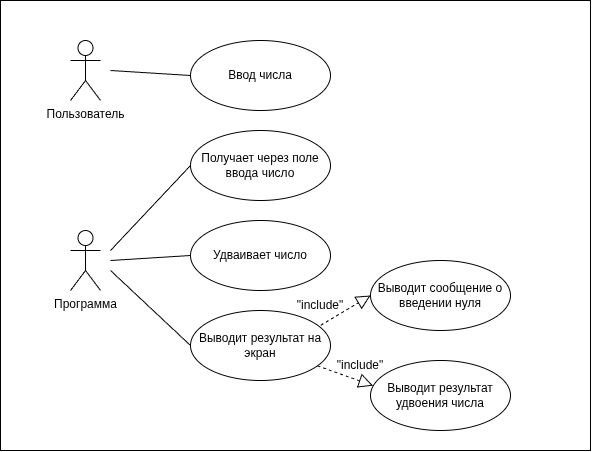

The diagram above was exported from draw.io. Its source (the exported page's mxGraphModel, read from the mxfile embedded in the PNG):
<mxGraphModel dx="843" dy="523" grid="1" gridSize="10" guides="1" tooltips="1" connect="1" arrows="1" fold="1" page="1" pageScale="1" pageWidth="827" pageHeight="1169" math="0" shadow="0">
  <root>
    <mxCell id="0" />
    <mxCell id="1" parent="0" />
    <mxCell id="8-QACBuNCGXtdlK79NpL-19" parent="1" style="rounded=0;whiteSpace=wrap;html=1;" value="" vertex="1">
      <mxGeometry height="450" width="590" x="40" y="90" as="geometry" />
    </mxCell>
    <mxCell id="8-QACBuNCGXtdlK79NpL-1" parent="1" style="shape=umlActor;verticalLabelPosition=bottom;verticalAlign=top;html=1;" value="Пользователь" vertex="1">
      <mxGeometry height="60" width="30" x="110" y="130" as="geometry" />
    </mxCell>
    <mxCell id="8-QACBuNCGXtdlK79NpL-2" parent="1" style="ellipse;whiteSpace=wrap;html=1;" value="Ввод числа" vertex="1">
      <mxGeometry height="70" width="140" x="230" y="130" as="geometry" />
    </mxCell>
    <mxCell id="8-QACBuNCGXtdlK79NpL-3" parent="1" style="ellipse;whiteSpace=wrap;html=1;" value="Получает через поле ввода число" vertex="1">
      <mxGeometry height="70" width="140" x="230" y="220" as="geometry" />
    </mxCell>
    <mxCell id="8-QACBuNCGXtdlK79NpL-5" parent="1" style="ellipse;whiteSpace=wrap;html=1;" value="Удваивает число" vertex="1">
      <mxGeometry height="70" width="140" x="230" y="310" as="geometry" />
    </mxCell>
    <mxCell id="8-QACBuNCGXtdlK79NpL-6" parent="1" style="ellipse;whiteSpace=wrap;html=1;" value="Выводит результат на экран" vertex="1">
      <mxGeometry height="70" width="140" x="230" y="400" as="geometry" />
    </mxCell>
    <mxCell id="8-QACBuNCGXtdlK79NpL-7" parent="1" style="ellipse;whiteSpace=wrap;html=1;" value="Выводит сообщение о введении нуля" vertex="1">
      <mxGeometry height="70" width="140" x="410" y="350" as="geometry" />
    </mxCell>
    <mxCell id="8-QACBuNCGXtdlK79NpL-8" parent="1" style="shape=umlActor;verticalLabelPosition=bottom;verticalAlign=top;html=1;" value="Программа" vertex="1">
      <mxGeometry height="60" width="30" x="110" y="320" as="geometry" />
    </mxCell>
    <mxCell id="8-QACBuNCGXtdlK79NpL-9" parent="1" style="ellipse;whiteSpace=wrap;html=1;" value="Выводит результат удвоения числа" vertex="1">
      <mxGeometry height="70" width="140" x="410" y="450" as="geometry" />
    </mxCell>
    <mxCell id="8-QACBuNCGXtdlK79NpL-10" edge="1" parent="1" source="8-QACBuNCGXtdlK79NpL-6" style="endArrow=block;dashed=1;endFill=0;endSize=12;html=1;rounded=0;exitX=0.93;exitY=0.211;exitDx=0;exitDy=0;exitPerimeter=0;entryX=0;entryY=0.5;entryDx=0;entryDy=0;" target="8-QACBuNCGXtdlK79NpL-7" value="">
      <mxGeometry relative="1" width="160" as="geometry">
        <Array as="points" />
        <mxPoint x="270" y="340" as="sourcePoint" />
        <mxPoint x="430" y="340" as="targetPoint" />
      </mxGeometry>
    </mxCell>
    <mxCell id="8-QACBuNCGXtdlK79NpL-11" edge="1" parent="1" source="8-QACBuNCGXtdlK79NpL-6" style="endArrow=block;dashed=1;endFill=0;endSize=12;html=1;rounded=0;entryX=0.018;entryY=0.359;entryDx=0;entryDy=0;entryPerimeter=0;" target="8-QACBuNCGXtdlK79NpL-9" value="">
      <mxGeometry relative="1" width="160" as="geometry">
        <Array as="points" />
        <mxPoint x="380" y="500" as="sourcePoint" />
        <mxPoint x="430" y="470" as="targetPoint" />
      </mxGeometry>
    </mxCell>
    <mxCell id="8-QACBuNCGXtdlK79NpL-13" edge="1" parent="1" style="endArrow=none;html=1;rounded=0;entryX=0;entryY=0.5;entryDx=0;entryDy=0;" target="8-QACBuNCGXtdlK79NpL-3" value="">
      <mxGeometry height="50" relative="1" width="50" as="geometry">
        <mxPoint x="150" y="340" as="sourcePoint" />
        <mxPoint x="370" y="310" as="targetPoint" />
      </mxGeometry>
    </mxCell>
    <mxCell id="8-QACBuNCGXtdlK79NpL-14" edge="1" parent="1" style="endArrow=none;html=1;rounded=0;entryX=0;entryY=0.5;entryDx=0;entryDy=0;" target="8-QACBuNCGXtdlK79NpL-5" value="">
      <mxGeometry height="50" relative="1" width="50" as="geometry">
        <mxPoint x="150" y="350" as="sourcePoint" />
        <mxPoint x="270" y="410" as="targetPoint" />
      </mxGeometry>
    </mxCell>
    <mxCell id="8-QACBuNCGXtdlK79NpL-15" edge="1" parent="1" style="endArrow=none;html=1;rounded=0;entryX=0;entryY=0.5;entryDx=0;entryDy=0;" target="8-QACBuNCGXtdlK79NpL-6" value="">
      <mxGeometry height="50" relative="1" width="50" as="geometry">
        <mxPoint x="150" y="360" as="sourcePoint" />
        <mxPoint x="240" y="380" as="targetPoint" />
      </mxGeometry>
    </mxCell>
    <mxCell id="8-QACBuNCGXtdlK79NpL-16" edge="1" parent="1" style="endArrow=none;html=1;rounded=0;entryX=0;entryY=0.5;entryDx=0;entryDy=0;" target="8-QACBuNCGXtdlK79NpL-2" value="">
      <mxGeometry height="50" relative="1" width="50" as="geometry">
        <mxPoint x="150" y="160" as="sourcePoint" />
        <mxPoint x="270" y="180" as="targetPoint" />
      </mxGeometry>
    </mxCell>
    <mxCell id="8-QACBuNCGXtdlK79NpL-17" parent="1" style="text;html=1;whiteSpace=wrap;strokeColor=none;fillColor=none;align=center;verticalAlign=middle;rounded=0;" value="&quot;include&quot;" vertex="1">
      <mxGeometry height="30" width="60" x="330" y="380" as="geometry" />
    </mxCell>
    <mxCell id="8-QACBuNCGXtdlK79NpL-18" parent="1" style="text;html=1;whiteSpace=wrap;strokeColor=none;fillColor=none;align=center;verticalAlign=middle;rounded=0;" value="&quot;include&quot;" vertex="1">
      <mxGeometry height="30" width="60" x="370" y="440" as="geometry" />
    </mxCell>
  </root>
</mxGraphModel>